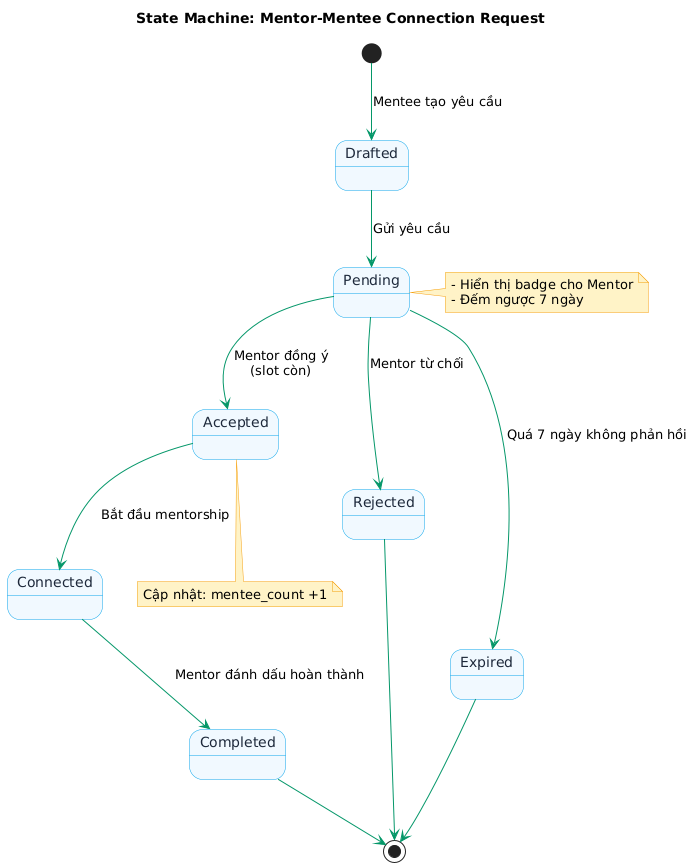

The diagram above was rendered by PlantUML. Its source (embedded in the PNG):
@startuml
title State Machine: Mentor-Mentee Connection Request
skinparam backgroundColor #ffffff
skinparam state {
  BackgroundColor #f0f9ff
  BorderColor #0ea5e9
  FontColor #1e293b
}
skinparam arrowColor #059669
skinparam noteBackgroundColor #fef3c7
skinparam noteBorderColor #f59e0b

[*] --> Drafted : Mentee tạo yêu cầu
Drafted --> Pending : Gửi yêu cầu
Pending --> Accepted : Mentor đồng ý\n(slot còn)
Pending --> Rejected : Mentor từ chối
Pending --> Expired : Quá 7 ngày không phản hồi

Accepted --> Connected : Bắt đầu mentorship
Connected --> Completed : Mentor đánh dấu hoàn thành
Completed --> [*]

Rejected --> [*]
Expired --> [*]

note right of Pending
  - Hiển thị badge cho Mentor
  - Đếm ngược 7 ngày
end note

note bottom of Accepted
  Cập nhật: mentee_count +1
end note
@enduml